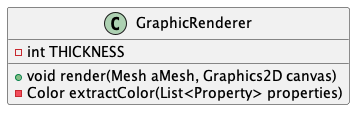

The diagram above was rendered by PlantUML. Its source (embedded in the PNG):
@startuml
class GraphicRenderer {
    -int THICKNESS
    +void render(Mesh aMesh, Graphics2D canvas)
    -Color extractColor(List<Property> properties)
}
@enduml